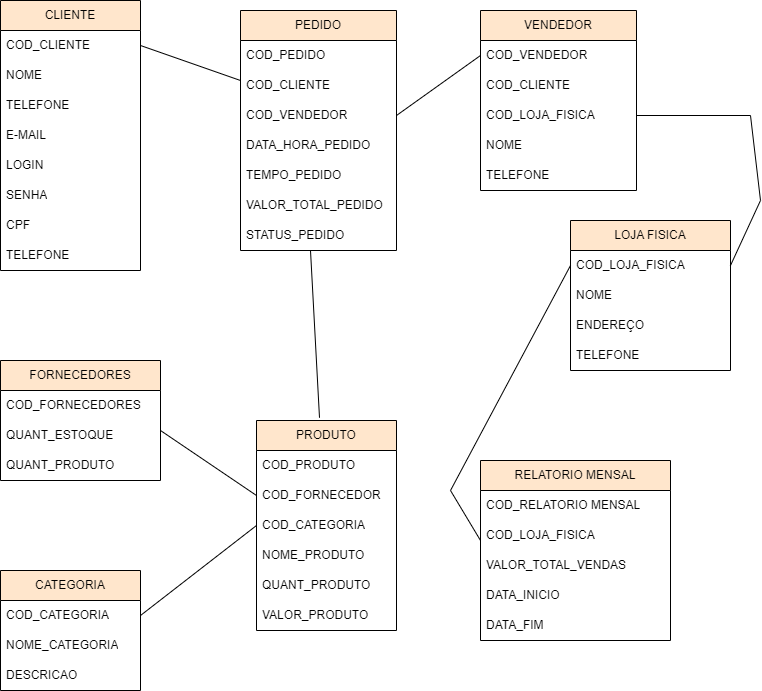

The diagram above was exported from draw.io. Its source (the exported page's mxGraphModel, read from the mxfile embedded in the PNG):
<mxGraphModel dx="1120" dy="446" grid="1" gridSize="10" guides="1" tooltips="1" connect="1" arrows="1" fold="1" page="1" pageScale="1" pageWidth="827" pageHeight="1169" math="0" shadow="0">
  <root>
    <mxCell id="0" />
    <mxCell id="1" parent="0" />
    <mxCell id="yY77KRziLnnraqjCvqCi-1" value="CLIENTE" style="swimlane;fontStyle=0;childLayout=stackLayout;horizontal=1;startSize=30;horizontalStack=0;resizeParent=1;resizeParentMax=0;resizeLast=0;collapsible=1;marginBottom=0;whiteSpace=wrap;html=1;fillColor=#FFE6CC;" parent="1" vertex="1">
      <mxGeometry x="40" y="40" width="140" height="270" as="geometry" />
    </mxCell>
    <mxCell id="yY77KRziLnnraqjCvqCi-2" value="COD_CLIENTE" style="text;strokeColor=none;fillColor=none;align=left;verticalAlign=middle;spacingLeft=4;spacingRight=4;overflow=hidden;points=[[0,0.5],[1,0.5]];portConstraint=eastwest;rotatable=0;whiteSpace=wrap;html=1;" parent="yY77KRziLnnraqjCvqCi-1" vertex="1">
      <mxGeometry y="30" width="140" height="30" as="geometry" />
    </mxCell>
    <mxCell id="yY77KRziLnnraqjCvqCi-3" value="NOME" style="text;strokeColor=none;fillColor=none;align=left;verticalAlign=middle;spacingLeft=4;spacingRight=4;overflow=hidden;points=[[0,0.5],[1,0.5]];portConstraint=eastwest;rotatable=0;whiteSpace=wrap;html=1;" parent="yY77KRziLnnraqjCvqCi-1" vertex="1">
      <mxGeometry y="60" width="140" height="30" as="geometry" />
    </mxCell>
    <mxCell id="yY77KRziLnnraqjCvqCi-4" value="TELEFONE" style="text;strokeColor=none;fillColor=none;align=left;verticalAlign=middle;spacingLeft=4;spacingRight=4;overflow=hidden;points=[[0,0.5],[1,0.5]];portConstraint=eastwest;rotatable=0;whiteSpace=wrap;html=1;" parent="yY77KRziLnnraqjCvqCi-1" vertex="1">
      <mxGeometry y="90" width="140" height="30" as="geometry" />
    </mxCell>
    <mxCell id="yY77KRziLnnraqjCvqCi-5" value="E-MAIL" style="text;strokeColor=none;fillColor=none;align=left;verticalAlign=middle;spacingLeft=4;spacingRight=4;overflow=hidden;points=[[0,0.5],[1,0.5]];portConstraint=eastwest;rotatable=0;whiteSpace=wrap;html=1;" parent="yY77KRziLnnraqjCvqCi-1" vertex="1">
      <mxGeometry y="120" width="140" height="30" as="geometry" />
    </mxCell>
    <mxCell id="HbgAEBCQEOIHkKyDGm7U-1" value="LOGIN" style="text;strokeColor=none;fillColor=none;align=left;verticalAlign=middle;spacingLeft=4;spacingRight=4;overflow=hidden;points=[[0,0.5],[1,0.5]];portConstraint=eastwest;rotatable=0;whiteSpace=wrap;html=1;" vertex="1" parent="yY77KRziLnnraqjCvqCi-1">
      <mxGeometry y="150" width="140" height="30" as="geometry" />
    </mxCell>
    <mxCell id="HbgAEBCQEOIHkKyDGm7U-2" value="SENHA" style="text;strokeColor=none;fillColor=none;align=left;verticalAlign=middle;spacingLeft=4;spacingRight=4;overflow=hidden;points=[[0,0.5],[1,0.5]];portConstraint=eastwest;rotatable=0;whiteSpace=wrap;html=1;" vertex="1" parent="yY77KRziLnnraqjCvqCi-1">
      <mxGeometry y="180" width="140" height="30" as="geometry" />
    </mxCell>
    <mxCell id="HbgAEBCQEOIHkKyDGm7U-3" value="CPF" style="text;strokeColor=none;fillColor=none;align=left;verticalAlign=middle;spacingLeft=4;spacingRight=4;overflow=hidden;points=[[0,0.5],[1,0.5]];portConstraint=eastwest;rotatable=0;whiteSpace=wrap;html=1;" vertex="1" parent="yY77KRziLnnraqjCvqCi-1">
      <mxGeometry y="210" width="140" height="30" as="geometry" />
    </mxCell>
    <mxCell id="HbgAEBCQEOIHkKyDGm7U-4" value="TELEFONE" style="text;strokeColor=none;fillColor=none;align=left;verticalAlign=middle;spacingLeft=4;spacingRight=4;overflow=hidden;points=[[0,0.5],[1,0.5]];portConstraint=eastwest;rotatable=0;whiteSpace=wrap;html=1;" vertex="1" parent="yY77KRziLnnraqjCvqCi-1">
      <mxGeometry y="240" width="140" height="30" as="geometry" />
    </mxCell>
    <mxCell id="yY77KRziLnnraqjCvqCi-6" value="PRODUTO" style="swimlane;fontStyle=0;childLayout=stackLayout;horizontal=1;startSize=30;horizontalStack=0;resizeParent=1;resizeParentMax=0;resizeLast=0;collapsible=1;marginBottom=0;whiteSpace=wrap;html=1;fillColor=#FFE6CC;" parent="1" vertex="1">
      <mxGeometry x="296" y="460" width="140" height="210" as="geometry" />
    </mxCell>
    <mxCell id="yY77KRziLnnraqjCvqCi-7" value="COD_PRODUTO" style="text;strokeColor=none;fillColor=none;align=left;verticalAlign=middle;spacingLeft=4;spacingRight=4;overflow=hidden;points=[[0,0.5],[1,0.5]];portConstraint=eastwest;rotatable=0;whiteSpace=wrap;html=1;" parent="yY77KRziLnnraqjCvqCi-6" vertex="1">
      <mxGeometry y="30" width="140" height="30" as="geometry" />
    </mxCell>
    <mxCell id="HbgAEBCQEOIHkKyDGm7U-19" value="COD_FORNECEDOR" style="text;strokeColor=none;fillColor=none;align=left;verticalAlign=middle;spacingLeft=4;spacingRight=4;overflow=hidden;points=[[0,0.5],[1,0.5]];portConstraint=eastwest;rotatable=0;whiteSpace=wrap;html=1;" vertex="1" parent="yY77KRziLnnraqjCvqCi-6">
      <mxGeometry y="60" width="140" height="30" as="geometry" />
    </mxCell>
    <mxCell id="HbgAEBCQEOIHkKyDGm7U-26" value="COD_CATEGORIA" style="text;strokeColor=none;fillColor=none;align=left;verticalAlign=middle;spacingLeft=4;spacingRight=4;overflow=hidden;points=[[0,0.5],[1,0.5]];portConstraint=eastwest;rotatable=0;whiteSpace=wrap;html=1;" vertex="1" parent="yY77KRziLnnraqjCvqCi-6">
      <mxGeometry y="90" width="140" height="30" as="geometry" />
    </mxCell>
    <mxCell id="yY77KRziLnnraqjCvqCi-8" value="NOME_PRODUTO" style="text;strokeColor=none;fillColor=none;align=left;verticalAlign=middle;spacingLeft=4;spacingRight=4;overflow=hidden;points=[[0,0.5],[1,0.5]];portConstraint=eastwest;rotatable=0;whiteSpace=wrap;html=1;" parent="yY77KRziLnnraqjCvqCi-6" vertex="1">
      <mxGeometry y="120" width="140" height="30" as="geometry" />
    </mxCell>
    <mxCell id="yY77KRziLnnraqjCvqCi-9" value="QUANT_PRODUTO" style="text;strokeColor=none;fillColor=none;align=left;verticalAlign=middle;spacingLeft=4;spacingRight=4;overflow=hidden;points=[[0,0.5],[1,0.5]];portConstraint=eastwest;rotatable=0;whiteSpace=wrap;html=1;" parent="yY77KRziLnnraqjCvqCi-6" vertex="1">
      <mxGeometry y="150" width="140" height="30" as="geometry" />
    </mxCell>
    <mxCell id="yY77KRziLnnraqjCvqCi-10" value="VALOR_PRODUTO" style="text;strokeColor=none;fillColor=none;align=left;verticalAlign=middle;spacingLeft=4;spacingRight=4;overflow=hidden;points=[[0,0.5],[1,0.5]];portConstraint=eastwest;rotatable=0;whiteSpace=wrap;html=1;" parent="yY77KRziLnnraqjCvqCi-6" vertex="1">
      <mxGeometry y="180" width="140" height="30" as="geometry" />
    </mxCell>
    <mxCell id="yY77KRziLnnraqjCvqCi-11" value="PEDIDO" style="swimlane;fontStyle=0;childLayout=stackLayout;horizontal=1;startSize=30;horizontalStack=0;resizeParent=1;resizeParentMax=0;resizeLast=0;collapsible=1;marginBottom=0;whiteSpace=wrap;html=1;fillColor=#FFE6CC;" parent="1" vertex="1">
      <mxGeometry x="280" y="50" width="156" height="240" as="geometry" />
    </mxCell>
    <mxCell id="yY77KRziLnnraqjCvqCi-12" value="COD_PEDIDO" style="text;strokeColor=none;fillColor=none;align=left;verticalAlign=middle;spacingLeft=4;spacingRight=4;overflow=hidden;points=[[0,0.5],[1,0.5]];portConstraint=eastwest;rotatable=0;whiteSpace=wrap;html=1;" parent="yY77KRziLnnraqjCvqCi-11" vertex="1">
      <mxGeometry y="30" width="156" height="30" as="geometry" />
    </mxCell>
    <mxCell id="HbgAEBCQEOIHkKyDGm7U-16" value="COD_CLIENTE" style="text;strokeColor=none;fillColor=none;align=left;verticalAlign=middle;spacingLeft=4;spacingRight=4;overflow=hidden;points=[[0,0.5],[1,0.5]];portConstraint=eastwest;rotatable=0;whiteSpace=wrap;html=1;" vertex="1" parent="yY77KRziLnnraqjCvqCi-11">
      <mxGeometry y="60" width="156" height="30" as="geometry" />
    </mxCell>
    <mxCell id="HbgAEBCQEOIHkKyDGm7U-17" value="COD_VENDEDOR" style="text;strokeColor=none;fillColor=none;align=left;verticalAlign=middle;spacingLeft=4;spacingRight=4;overflow=hidden;points=[[0,0.5],[1,0.5]];portConstraint=eastwest;rotatable=0;whiteSpace=wrap;html=1;" vertex="1" parent="yY77KRziLnnraqjCvqCi-11">
      <mxGeometry y="90" width="156" height="30" as="geometry" />
    </mxCell>
    <mxCell id="yY77KRziLnnraqjCvqCi-13" value="DATA_HORA_PEDIDO" style="text;strokeColor=none;fillColor=none;align=left;verticalAlign=middle;spacingLeft=4;spacingRight=4;overflow=hidden;points=[[0,0.5],[1,0.5]];portConstraint=eastwest;rotatable=0;whiteSpace=wrap;html=1;" parent="yY77KRziLnnraqjCvqCi-11" vertex="1">
      <mxGeometry y="120" width="156" height="30" as="geometry" />
    </mxCell>
    <mxCell id="yY77KRziLnnraqjCvqCi-14" value="TEMPO_PEDIDO" style="text;strokeColor=none;fillColor=none;align=left;verticalAlign=middle;spacingLeft=4;spacingRight=4;overflow=hidden;points=[[0,0.5],[1,0.5]];portConstraint=eastwest;rotatable=0;whiteSpace=wrap;html=1;" parent="yY77KRziLnnraqjCvqCi-11" vertex="1">
      <mxGeometry y="150" width="156" height="30" as="geometry" />
    </mxCell>
    <mxCell id="yY77KRziLnnraqjCvqCi-15" value="VALOR_TOTAL_PEDIDO" style="text;strokeColor=none;fillColor=none;align=left;verticalAlign=middle;spacingLeft=4;spacingRight=4;overflow=hidden;points=[[0,0.5],[1,0.5]];portConstraint=eastwest;rotatable=0;whiteSpace=wrap;html=1;" parent="yY77KRziLnnraqjCvqCi-11" vertex="1">
      <mxGeometry y="180" width="156" height="30" as="geometry" />
    </mxCell>
    <mxCell id="yY77KRziLnnraqjCvqCi-21" value="STATUS_PEDIDO" style="text;strokeColor=none;fillColor=none;align=left;verticalAlign=middle;spacingLeft=4;spacingRight=4;overflow=hidden;points=[[0,0.5],[1,0.5]];portConstraint=eastwest;rotatable=0;whiteSpace=wrap;html=1;" parent="yY77KRziLnnraqjCvqCi-11" vertex="1">
      <mxGeometry y="210" width="156" height="30" as="geometry" />
    </mxCell>
    <mxCell id="yY77KRziLnnraqjCvqCi-16" value="FORNECEDORES" style="swimlane;fontStyle=0;childLayout=stackLayout;horizontal=1;startSize=30;horizontalStack=0;resizeParent=1;resizeParentMax=0;resizeLast=0;collapsible=1;marginBottom=0;whiteSpace=wrap;html=1;fillColor=#FFE6CC;" parent="1" vertex="1">
      <mxGeometry x="40" y="400" width="160" height="120" as="geometry" />
    </mxCell>
    <mxCell id="yY77KRziLnnraqjCvqCi-17" value="COD_FORNECEDORES" style="text;strokeColor=none;fillColor=none;align=left;verticalAlign=middle;spacingLeft=4;spacingRight=4;overflow=hidden;points=[[0,0.5],[1,0.5]];portConstraint=eastwest;rotatable=0;whiteSpace=wrap;html=1;" parent="yY77KRziLnnraqjCvqCi-16" vertex="1">
      <mxGeometry y="30" width="160" height="30" as="geometry" />
    </mxCell>
    <mxCell id="yY77KRziLnnraqjCvqCi-18" value="QUANT_ESTOQUE" style="text;strokeColor=none;fillColor=none;align=left;verticalAlign=middle;spacingLeft=4;spacingRight=4;overflow=hidden;points=[[0,0.5],[1,0.5]];portConstraint=eastwest;rotatable=0;whiteSpace=wrap;html=1;" parent="yY77KRziLnnraqjCvqCi-16" vertex="1">
      <mxGeometry y="60" width="160" height="30" as="geometry" />
    </mxCell>
    <mxCell id="yY77KRziLnnraqjCvqCi-19" value="QUANT_PRODUTO" style="text;strokeColor=none;fillColor=none;align=left;verticalAlign=middle;spacingLeft=4;spacingRight=4;overflow=hidden;points=[[0,0.5],[1,0.5]];portConstraint=eastwest;rotatable=0;whiteSpace=wrap;html=1;" parent="yY77KRziLnnraqjCvqCi-16" vertex="1">
      <mxGeometry y="90" width="160" height="30" as="geometry" />
    </mxCell>
    <mxCell id="yY77KRziLnnraqjCvqCi-22" value="VENDEDOR" style="swimlane;fontStyle=0;childLayout=stackLayout;horizontal=1;startSize=30;horizontalStack=0;resizeParent=1;resizeParentMax=0;resizeLast=0;collapsible=1;marginBottom=0;whiteSpace=wrap;html=1;fillColor=#FFE6CC;" parent="1" vertex="1">
      <mxGeometry x="520" y="50" width="156" height="180" as="geometry" />
    </mxCell>
    <mxCell id="yY77KRziLnnraqjCvqCi-23" value="COD_VENDEDOR" style="text;strokeColor=none;fillColor=none;align=left;verticalAlign=middle;spacingLeft=4;spacingRight=4;overflow=hidden;points=[[0,0.5],[1,0.5]];portConstraint=eastwest;rotatable=0;whiteSpace=wrap;html=1;" parent="yY77KRziLnnraqjCvqCi-22" vertex="1">
      <mxGeometry y="30" width="156" height="30" as="geometry" />
    </mxCell>
    <mxCell id="yY77KRziLnnraqjCvqCi-25" value="COD_CLIENTE" style="text;strokeColor=none;fillColor=none;align=left;verticalAlign=middle;spacingLeft=4;spacingRight=4;overflow=hidden;points=[[0,0.5],[1,0.5]];portConstraint=eastwest;rotatable=0;whiteSpace=wrap;html=1;" parent="yY77KRziLnnraqjCvqCi-22" vertex="1">
      <mxGeometry y="60" width="156" height="30" as="geometry" />
    </mxCell>
    <mxCell id="yY77KRziLnnraqjCvqCi-24" value="COD_LOJA_FISICA" style="text;strokeColor=none;fillColor=none;align=left;verticalAlign=middle;spacingLeft=4;spacingRight=4;overflow=hidden;points=[[0,0.5],[1,0.5]];portConstraint=eastwest;rotatable=0;whiteSpace=wrap;html=1;" parent="yY77KRziLnnraqjCvqCi-22" vertex="1">
      <mxGeometry y="90" width="156" height="30" as="geometry" />
    </mxCell>
    <mxCell id="yY77KRziLnnraqjCvqCi-26" value="NOME" style="text;strokeColor=none;fillColor=none;align=left;verticalAlign=middle;spacingLeft=4;spacingRight=4;overflow=hidden;points=[[0,0.5],[1,0.5]];portConstraint=eastwest;rotatable=0;whiteSpace=wrap;html=1;" parent="yY77KRziLnnraqjCvqCi-22" vertex="1">
      <mxGeometry y="120" width="156" height="30" as="geometry" />
    </mxCell>
    <mxCell id="yY77KRziLnnraqjCvqCi-27" value="TELEFONE" style="text;strokeColor=none;fillColor=none;align=left;verticalAlign=middle;spacingLeft=4;spacingRight=4;overflow=hidden;points=[[0,0.5],[1,0.5]];portConstraint=eastwest;rotatable=0;whiteSpace=wrap;html=1;" parent="yY77KRziLnnraqjCvqCi-22" vertex="1">
      <mxGeometry y="150" width="156" height="30" as="geometry" />
    </mxCell>
    <mxCell id="yY77KRziLnnraqjCvqCi-28" value="LOJA FISICA" style="swimlane;fontStyle=0;childLayout=stackLayout;horizontal=1;startSize=30;horizontalStack=0;resizeParent=1;resizeParentMax=0;resizeLast=0;collapsible=1;marginBottom=0;whiteSpace=wrap;html=1;fillColor=#FFE6CC;" parent="1" vertex="1">
      <mxGeometry x="610" y="260" width="160" height="150" as="geometry" />
    </mxCell>
    <mxCell id="yY77KRziLnnraqjCvqCi-29" value="COD_LOJA_FISICA" style="text;strokeColor=none;fillColor=none;align=left;verticalAlign=middle;spacingLeft=4;spacingRight=4;overflow=hidden;points=[[0,0.5],[1,0.5]];portConstraint=eastwest;rotatable=0;whiteSpace=wrap;html=1;" parent="yY77KRziLnnraqjCvqCi-28" vertex="1">
      <mxGeometry y="30" width="160" height="30" as="geometry" />
    </mxCell>
    <mxCell id="HbgAEBCQEOIHkKyDGm7U-9" value="NOME" style="text;strokeColor=none;fillColor=none;align=left;verticalAlign=middle;spacingLeft=4;spacingRight=4;overflow=hidden;points=[[0,0.5],[1,0.5]];portConstraint=eastwest;rotatable=0;whiteSpace=wrap;html=1;" vertex="1" parent="yY77KRziLnnraqjCvqCi-28">
      <mxGeometry y="60" width="160" height="30" as="geometry" />
    </mxCell>
    <mxCell id="yY77KRziLnnraqjCvqCi-30" value="ENDEREÇO" style="text;strokeColor=none;fillColor=none;align=left;verticalAlign=middle;spacingLeft=4;spacingRight=4;overflow=hidden;points=[[0,0.5],[1,0.5]];portConstraint=eastwest;rotatable=0;whiteSpace=wrap;html=1;" parent="yY77KRziLnnraqjCvqCi-28" vertex="1">
      <mxGeometry y="90" width="160" height="30" as="geometry" />
    </mxCell>
    <mxCell id="yY77KRziLnnraqjCvqCi-31" value="TELEFONE" style="text;strokeColor=none;fillColor=none;align=left;verticalAlign=middle;spacingLeft=4;spacingRight=4;overflow=hidden;points=[[0,0.5],[1,0.5]];portConstraint=eastwest;rotatable=0;whiteSpace=wrap;html=1;" parent="yY77KRziLnnraqjCvqCi-28" vertex="1">
      <mxGeometry y="120" width="160" height="30" as="geometry" />
    </mxCell>
    <mxCell id="yY77KRziLnnraqjCvqCi-32" value="RELATORIO MENSAL" style="swimlane;fontStyle=0;childLayout=stackLayout;horizontal=1;startSize=30;horizontalStack=0;resizeParent=1;resizeParentMax=0;resizeLast=0;collapsible=1;marginBottom=0;whiteSpace=wrap;html=1;fillColor=#FFE6CC;" parent="1" vertex="1">
      <mxGeometry x="520" y="500" width="190" height="180" as="geometry" />
    </mxCell>
    <mxCell id="HbgAEBCQEOIHkKyDGm7U-15" value="" style="endArrow=none;html=1;rounded=0;entryX=0;entryY=0.5;entryDx=0;entryDy=0;" edge="1" parent="yY77KRziLnnraqjCvqCi-32" target="yY77KRziLnnraqjCvqCi-29">
      <mxGeometry width="50" height="50" relative="1" as="geometry">
        <mxPoint y="80" as="sourcePoint" />
        <mxPoint x="-30" y="-10" as="targetPoint" />
        <Array as="points">
          <mxPoint x="-30" y="30" />
        </Array>
      </mxGeometry>
    </mxCell>
    <mxCell id="yY77KRziLnnraqjCvqCi-33" value="COD_RELATORIO MENSAL" style="text;strokeColor=none;fillColor=none;align=left;verticalAlign=middle;spacingLeft=4;spacingRight=4;overflow=hidden;points=[[0,0.5],[1,0.5]];portConstraint=eastwest;rotatable=0;whiteSpace=wrap;html=1;" parent="yY77KRziLnnraqjCvqCi-32" vertex="1">
      <mxGeometry y="30" width="190" height="30" as="geometry" />
    </mxCell>
    <mxCell id="yY77KRziLnnraqjCvqCi-34" value="COD_LOJA_FISICA" style="text;strokeColor=none;fillColor=none;align=left;verticalAlign=middle;spacingLeft=4;spacingRight=4;overflow=hidden;points=[[0,0.5],[1,0.5]];portConstraint=eastwest;rotatable=0;whiteSpace=wrap;html=1;" parent="yY77KRziLnnraqjCvqCi-32" vertex="1">
      <mxGeometry y="60" width="190" height="30" as="geometry" />
    </mxCell>
    <mxCell id="yY77KRziLnnraqjCvqCi-35" value="VALOR_TOTAL_VENDAS" style="text;strokeColor=none;fillColor=none;align=left;verticalAlign=middle;spacingLeft=4;spacingRight=4;overflow=hidden;points=[[0,0.5],[1,0.5]];portConstraint=eastwest;rotatable=0;whiteSpace=wrap;html=1;" parent="yY77KRziLnnraqjCvqCi-32" vertex="1">
      <mxGeometry y="90" width="190" height="30" as="geometry" />
    </mxCell>
    <mxCell id="yY77KRziLnnraqjCvqCi-36" value="DATA_INICIO" style="text;strokeColor=none;fillColor=none;align=left;verticalAlign=middle;spacingLeft=4;spacingRight=4;overflow=hidden;points=[[0,0.5],[1,0.5]];portConstraint=eastwest;rotatable=0;whiteSpace=wrap;html=1;" parent="yY77KRziLnnraqjCvqCi-32" vertex="1">
      <mxGeometry y="120" width="190" height="30" as="geometry" />
    </mxCell>
    <mxCell id="yY77KRziLnnraqjCvqCi-37" value="DATA_FIM" style="text;strokeColor=none;fillColor=none;align=left;verticalAlign=middle;spacingLeft=4;spacingRight=4;overflow=hidden;points=[[0,0.5],[1,0.5]];portConstraint=eastwest;rotatable=0;whiteSpace=wrap;html=1;" parent="yY77KRziLnnraqjCvqCi-32" vertex="1">
      <mxGeometry y="150" width="190" height="30" as="geometry" />
    </mxCell>
    <mxCell id="HbgAEBCQEOIHkKyDGm7U-6" value="" style="endArrow=none;html=1;rounded=0;exitX=1;exitY=0.5;exitDx=0;exitDy=0;" edge="1" parent="1" source="yY77KRziLnnraqjCvqCi-2">
      <mxGeometry width="50" height="50" relative="1" as="geometry">
        <mxPoint x="180" y="120" as="sourcePoint" />
        <mxPoint x="280" y="120" as="targetPoint" />
      </mxGeometry>
    </mxCell>
    <mxCell id="HbgAEBCQEOIHkKyDGm7U-7" value="" style="endArrow=none;html=1;rounded=0;exitX=0.45;exitY=-0.013;exitDx=0;exitDy=0;exitPerimeter=0;" edge="1" parent="1" source="yY77KRziLnnraqjCvqCi-6">
      <mxGeometry width="50" height="50" relative="1" as="geometry">
        <mxPoint x="350" y="290" as="sourcePoint" />
        <mxPoint x="350" y="290" as="targetPoint" />
      </mxGeometry>
    </mxCell>
    <mxCell id="HbgAEBCQEOIHkKyDGm7U-8" value="" style="endArrow=none;html=1;rounded=0;entryX=0;entryY=0.5;entryDx=0;entryDy=0;exitX=1;exitY=0.5;exitDx=0;exitDy=0;" edge="1" parent="1" source="HbgAEBCQEOIHkKyDGm7U-17" target="yY77KRziLnnraqjCvqCi-23">
      <mxGeometry width="50" height="50" relative="1" as="geometry">
        <mxPoint x="436" y="120" as="sourcePoint" />
        <mxPoint x="496" y="120" as="targetPoint" />
      </mxGeometry>
    </mxCell>
    <mxCell id="HbgAEBCQEOIHkKyDGm7U-10" value="" style="endArrow=none;html=1;rounded=0;entryX=1;entryY=0.5;entryDx=0;entryDy=0;exitX=1;exitY=0.5;exitDx=0;exitDy=0;" edge="1" parent="1" source="yY77KRziLnnraqjCvqCi-29" target="yY77KRziLnnraqjCvqCi-24">
      <mxGeometry width="50" height="50" relative="1" as="geometry">
        <mxPoint x="740" y="170" as="sourcePoint" />
        <mxPoint x="690" y="130" as="targetPoint" />
        <Array as="points">
          <mxPoint x="800" y="240" />
          <mxPoint x="790" y="155" />
        </Array>
      </mxGeometry>
    </mxCell>
    <mxCell id="HbgAEBCQEOIHkKyDGm7U-12" value="" style="endArrow=none;html=1;rounded=0;entryX=0;entryY=0.5;entryDx=0;entryDy=0;" edge="1" parent="1" target="HbgAEBCQEOIHkKyDGm7U-19">
      <mxGeometry width="50" height="50" relative="1" as="geometry">
        <mxPoint x="200" y="470" as="sourcePoint" />
        <mxPoint x="250" y="420" as="targetPoint" />
      </mxGeometry>
    </mxCell>
    <mxCell id="HbgAEBCQEOIHkKyDGm7U-20" value="CATEGORIA" style="swimlane;fontStyle=0;childLayout=stackLayout;horizontal=1;startSize=30;horizontalStack=0;resizeParent=1;resizeParentMax=0;resizeLast=0;collapsible=1;marginBottom=0;whiteSpace=wrap;html=1;fillColor=#FFE6CC;" vertex="1" parent="1">
      <mxGeometry x="40" y="610" width="140" height="120" as="geometry" />
    </mxCell>
    <mxCell id="HbgAEBCQEOIHkKyDGm7U-21" value="COD_CATEGORIA" style="text;strokeColor=none;fillColor=none;align=left;verticalAlign=middle;spacingLeft=4;spacingRight=4;overflow=hidden;points=[[0,0.5],[1,0.5]];portConstraint=eastwest;rotatable=0;whiteSpace=wrap;html=1;" vertex="1" parent="HbgAEBCQEOIHkKyDGm7U-20">
      <mxGeometry y="30" width="140" height="30" as="geometry" />
    </mxCell>
    <mxCell id="HbgAEBCQEOIHkKyDGm7U-23" value="NOME_CATEGORIA" style="text;strokeColor=none;fillColor=none;align=left;verticalAlign=middle;spacingLeft=4;spacingRight=4;overflow=hidden;points=[[0,0.5],[1,0.5]];portConstraint=eastwest;rotatable=0;whiteSpace=wrap;html=1;" vertex="1" parent="HbgAEBCQEOIHkKyDGm7U-20">
      <mxGeometry y="60" width="140" height="30" as="geometry" />
    </mxCell>
    <mxCell id="HbgAEBCQEOIHkKyDGm7U-24" value="DESCRICAO" style="text;strokeColor=none;fillColor=none;align=left;verticalAlign=middle;spacingLeft=4;spacingRight=4;overflow=hidden;points=[[0,0.5],[1,0.5]];portConstraint=eastwest;rotatable=0;whiteSpace=wrap;html=1;" vertex="1" parent="HbgAEBCQEOIHkKyDGm7U-20">
      <mxGeometry y="90" width="140" height="30" as="geometry" />
    </mxCell>
    <mxCell id="HbgAEBCQEOIHkKyDGm7U-29" value="" style="endArrow=none;html=1;rounded=0;entryX=0;entryY=0.5;entryDx=0;entryDy=0;exitX=1;exitY=0.5;exitDx=0;exitDy=0;" edge="1" parent="1" source="HbgAEBCQEOIHkKyDGm7U-21" target="HbgAEBCQEOIHkKyDGm7U-26">
      <mxGeometry width="50" height="50" relative="1" as="geometry">
        <mxPoint x="170" y="690" as="sourcePoint" />
        <mxPoint x="220" y="640" as="targetPoint" />
      </mxGeometry>
    </mxCell>
  </root>
</mxGraphModel>